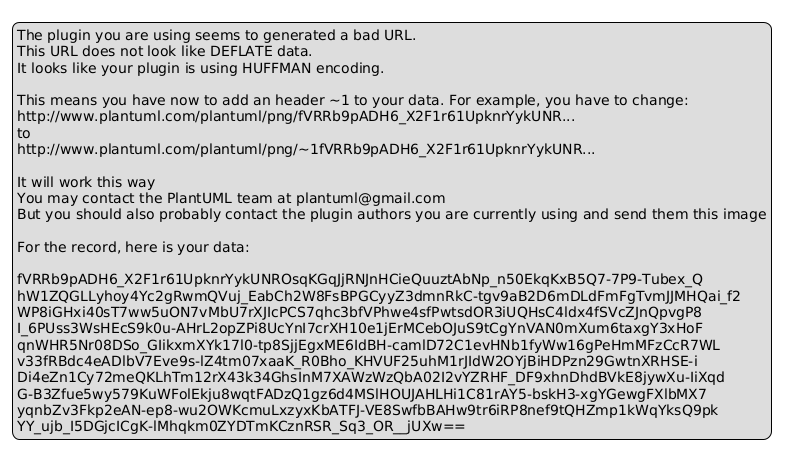

The diagram above was rendered by PlantUML. Its source (embedded in the PNG):
@startuml
legend
The plugin you are using seems to generated a bad URL.
This URL does not look like DEFLATE data.
It looks like your plugin is using HUFFMAN encoding.

This means you have now to add an header ~1 to your data. For example, you have to change:
http://www.plantuml.com/plantuml/png/fVRRb9pADH6_X2F1r61UpknrYykUNR...
to
http://www.plantuml.com/plantuml/png/~1fVRRb9pADH6_X2F1r61UpknrYykUNR...

It will work this way
You may contact the PlantUML team at plantuml@gmail.com
But you should also probably contact the plugin authors you are currently using and send them this image

For the record, here is your data:

fVRRb9pADH6_X2F1r61UpknrYykUNROsqKGqJjRNJnHCieQuuztAbNp_n50EkqKxB5Q7-7P9-Tubex_Q
hW1ZQGLLyhoy4Yc2gRwmQVuj_EabCh2W8FsBPGCyyZ3dmnRkC-tgv9aB2D6mDLdFmFgTvmJJMHQai_f2
WP8iGHxi40sT7ww5uON7vMbU7rXJIcPCS7qhc3bfVPhwe4sfPwtsdOR3iUQHsC4ldx4fSVcZJnQpvgP8
I_6PUss3WsHEcS9k0u-AHrL2opZPi8UcYnI7crXH10e1jErMCebOJuS9tCgYnVAN0mXum6taxgY3xHoF
qnWHR5Nr08DSo_GIikxmXYk17l0-tp8SjjEgxME6IdBH-camlD72C1evHNb1fyWw16gPeHmMFzCcR7WL
v33fRBdc4eADlbV7Eve9s-lZ4tm07xaaK_R0Bho_KHVUF25uhM1rJIdW2OYjBiHDPzn29GwtnXRHSE-i
Di4eZn1Cy72meQKLhTm12rX43k34GhsInM7XAWzWzQbA02I2vYZRHF_DF9xhnDhdBVkE8jywXu-IiXqd
G-B3Zfue5wy579KuWFolEkju8wqtFADzQ1gz6d4MSlHOUJAHLHi1C81rAY5-bskH3-xgYGewgFXlbMX7
yqnbZv3Fkp2eAN-ep8-wu2OWKcmuLxzyxKbATFJ-VE8SwfbBAHw9tr6iRP8nef9tQHZmp1kWqYksQ9pk
YY_ujb_I5DGjcICgK-lMhqkm0ZYDTmKCznRSR_Sq3_OR__jUXw==
endlegend
@enduml